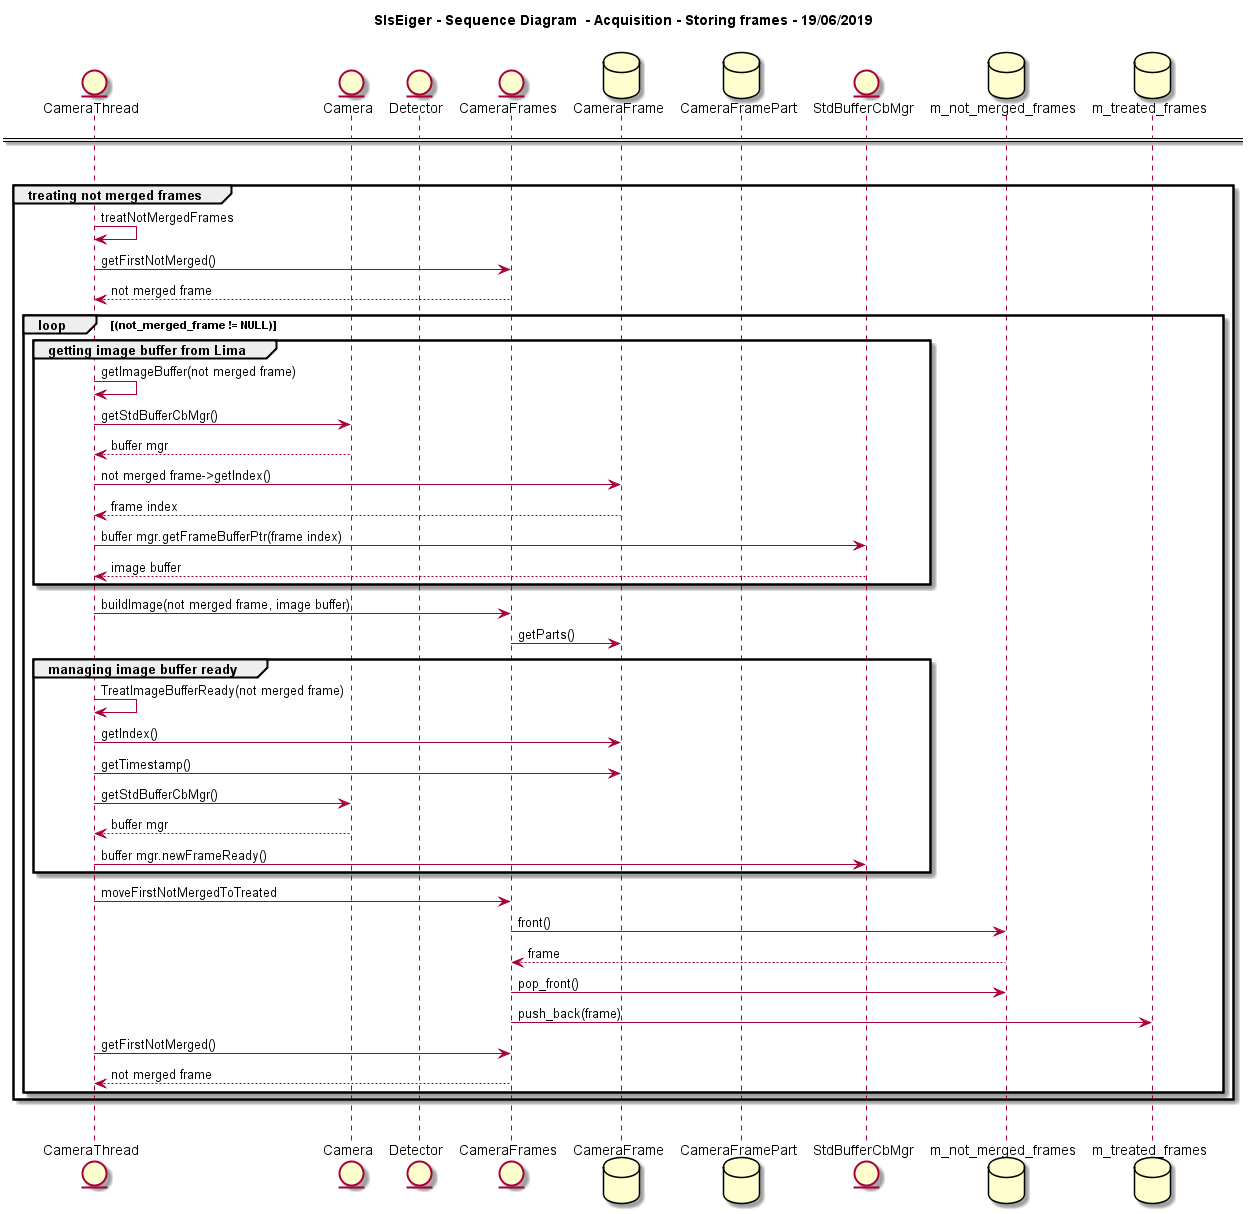

The diagram above was rendered by PlantUML. Its source (embedded in the PNG):
@startuml

title <b>SlsEiger - Sequence Diagram  - Acquisition - Storing frames - 19/06/2019</b>\n

skinparam classFontSize 13

'boundary SlsEiger

entity CameraThread
entity Camera
entity Detector
entity CameraFrames
database CameraFrame
database CameraFramePart
entity StdBufferCbMgr

database m_not_merged_frames
database m_treated_frames

== ==
|||

group treating not merged frames
  CameraThread -> CameraThread : treatNotMergedFrames
  
  CameraThread -> CameraFrames : getFirstNotMerged() 
    CameraFrames --> CameraThread : not merged frame

  loop (not_merged_frame != NULL)
    
    group getting image buffer from Lima
      CameraThread -> CameraThread : getImageBuffer(not merged frame)
      CameraThread -> Camera : getStdBufferCbMgr()
        Camera --> CameraThread : buffer mgr
      CameraThread -> CameraFrame : not merged frame->getIndex()
      CameraFrame --> CameraThread : frame index
      CameraThread -> StdBufferCbMgr : buffer mgr.getFrameBufferPtr(frame index)
        StdBufferCbMgr --> CameraThread : image buffer
    end

    CameraThread -> CameraFrames : buildImage(not merged frame, image buffer)
    CameraFrames -> CameraFrame : getParts()

    group managing image buffer ready
      CameraThread -> CameraThread : TreatImageBufferReady(not merged frame)
      CameraThread -> CameraFrame : getIndex()
      CameraThread -> CameraFrame : getTimestamp()
      CameraThread -> Camera : getStdBufferCbMgr()
        Camera --> CameraThread : buffer mgr
      CameraThread -> StdBufferCbMgr : buffer mgr.newFrameReady()
    end
  
    CameraThread -> CameraFrames : moveFirstNotMergedToTreated
      CameraFrames -> m_not_merged_frames : front()
        m_not_merged_frames --> CameraFrames : frame
      CameraFrames -> m_not_merged_frames : pop_front()
      CameraFrames -> m_treated_frames : push_back(frame)

    CameraThread -> CameraFrames : getFirstNotMerged() 
      CameraFrames --> CameraThread : not merged frame
  end
end
|||

@enduml